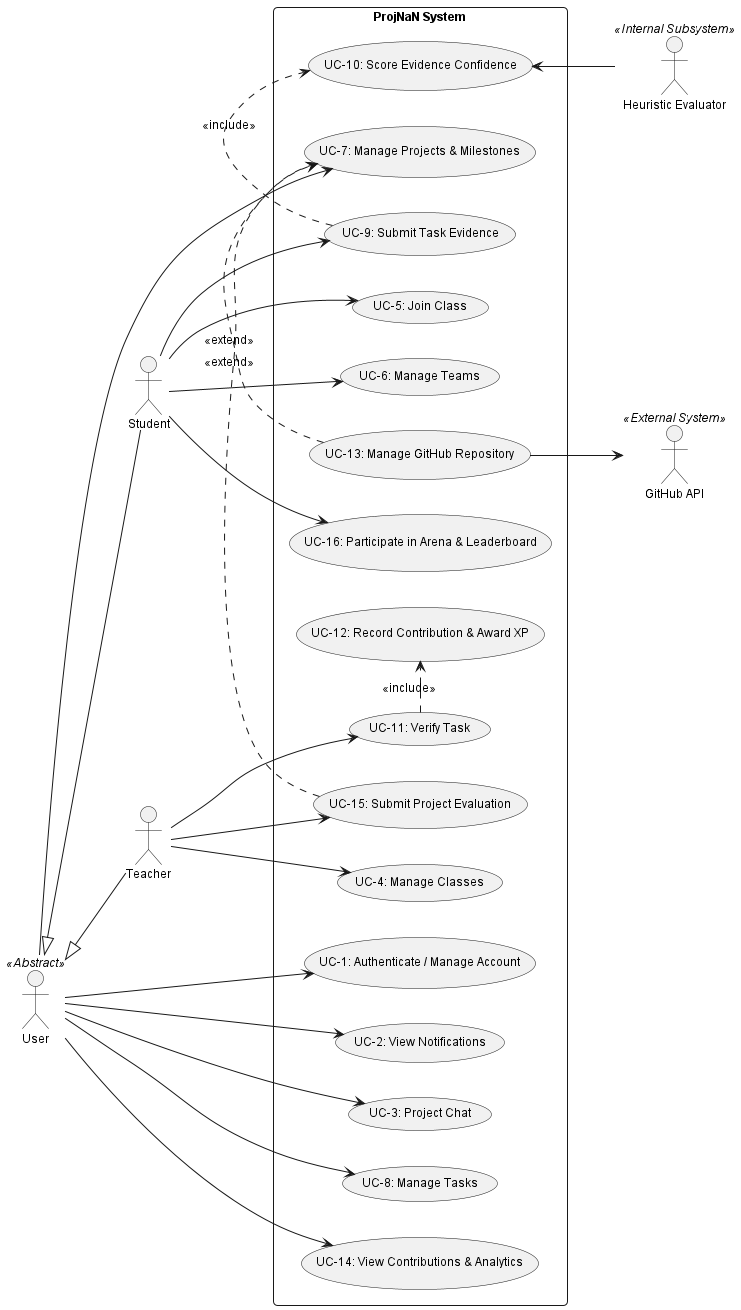

The diagram above was rendered by PlantUML. Its source (embedded in the PNG):
@startuml ProjNaN_Final_UseCase_Diagram
' ==========================================================
' ProjNaN: Educational Project & Contribution Platform
' Corrected Final Use Case Diagram for Lab Evaluation
' ==========================================================

left to right direction
skinparam packageStyle rectangle
skinparam shadowing false
skinparam monochrome true
skinparam defaultFontName "Helvetica"
skinparam defaultFontSize 12
skinparam roundCorner 8

' --- ACTORS ---
actor "User" as U <<Abstract>>
actor "Student" as S
actor "Teacher" as T
actor "GitHub API" as GH <<External System>>
actor "Heuristic Evaluator" as AI <<Internal Subsystem>>

' Generalization Hierarchy
U <|-- S
U <|-- T

' --- SYSTEM BOUNDARY ---
rectangle "ProjNaN System" {

  ' General System Access
  usecase "UC-1: Authenticate / Manage Account" as UC1
  usecase "UC-2: View Notifications" as UC2
  usecase "UC-3: Project Chat" as UC3

  ' Academic Setup
  usecase "UC-4: Manage Classes" as UC4
  usecase "UC-5: Join Class" as UC5
  usecase "UC-6: Manage Teams" as UC6

  ' Project & Development Lifecycle
  usecase "UC-7: Manage Projects & Milestones" as UC7
  usecase "UC-8: Manage Tasks" as UC8
  usecase "UC-9: Submit Task Evidence" as UC9
  usecase "UC-10: Score Evidence Confidence" as UC10
  usecase "UC-11: Verify Task" as UC11
  usecase "UC-12: Record Contribution & Award XP" as UC12
  usecase "UC-13: Manage GitHub Repository" as UC13

  ' Analytics, Evaluation & Gamification
  usecase "UC-14: View Contributions & Analytics" as UC14
  usecase "UC-15: Submit Project Evaluation" as UC15
  usecase "UC-16: Participate in Arena & Leaderboard" as UC16
}

' --- ASSOCIATIONS ---

' Shared User Capabilities
U --> UC1
U --> UC2
U --> UC3
U --> UC7
U --> UC8
U --> UC14

' Teacher-Exclusive Capabilities
T --> UC4
T --> UC11
T --> UC15

' Student-Exclusive Capabilities
S --> UC5
S --> UC6
S --> UC9
S --> UC16

' Subsystem & External Interactions
UC10 <-- AI
UC13 --> GH

' --- RELATIONSHIPS (Include & Extend) ---
UC9 .> UC10 : <<include>>
UC11 .> UC12 : <<include>>
UC13 .> UC7 : <<extend>>
UC15 .> UC7 : <<extend>>

@enduml